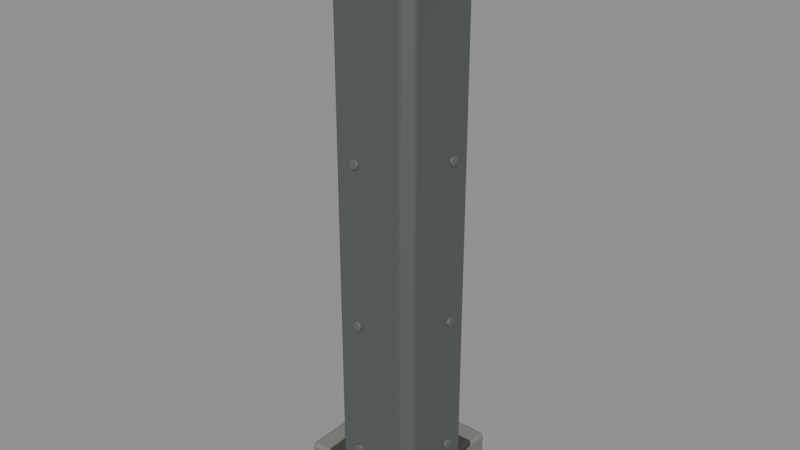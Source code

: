 # Source: roof-corners-rc34.blend  (saved by Blender 4.5.92; exported with 4.5.12 LTS)
import bpy
from mathutils import Matrix  # noqa: F401  (used for matrix-valued properties, if any)

bpy.ops.wm.read_factory_settings(use_empty=True)
scene = bpy.context.scene
scene.name = 'Scene'

# ---- materials (node trees are filled in below, after node groups)
mat_dark_butyl_bedding = bpy.data.materials.new('Dark butyl bedding')
mat_dark_butyl_bedding.diffuse_color = (0.047, 0.05, 0.046, 1.0)
mat_weathered_galvanized_edge = bpy.data.materials.new('Weathered galvanized edge')
mat_weathered_galvanized_edge.diffuse_color = (0.195, 0.218, 0.22, 1.0)
mat_oxidized_corner_flashing = bpy.data.materials.new('Oxidized corner flashing')
mat_oxidized_corner_flashing.diffuse_color = (0.147, 0.162, 0.157, 1.0)
mat_board_marked_aggregate_return = bpy.data.materials.new('Board-marked aggregate return')
mat_board_marked_aggregate_return.diffuse_color = (0.212, 0.215, 0.19, 1.0)
mat_dulled_fastener_heads = bpy.data.materials.new('Dulled fastener heads')
mat_dulled_fastener_heads.diffuse_color = (0.243, 0.248, 0.229, 1.0)

# ---- material node trees
mat_dark_butyl_bedding.use_nodes = True; mat_dark_butyl_bedding.node_tree.nodes.clear()
_N = mat_dark_butyl_bedding.node_tree.nodes; _L = mat_dark_butyl_bedding.node_tree.links
n0 = _N.new('ShaderNodeBsdfPrincipled'); n0.name = 'Principled BSDF'; n0.location = (-200, 100)
n0.inputs[0].default_value = (0.047, 0.05, 0.046, 1.0)
n0.inputs[2].default_value = 0.68
n1 = _N.new('ShaderNodeOutputMaterial'); n1.name = 'Material Output'; n1.location = (200, 100)
_L.new(n0.outputs[0], n1.inputs[0])
n1.is_active_output = True
mat_weathered_galvanized_edge.use_nodes = True; mat_weathered_galvanized_edge.node_tree.nodes.clear()
_N = mat_weathered_galvanized_edge.node_tree.nodes; _L = mat_weathered_galvanized_edge.node_tree.links
n0 = _N.new('ShaderNodeBsdfPrincipled'); n0.name = 'Principled BSDF'; n0.location = (-200, 100)
n0.inputs[0].default_value = (0.195, 0.218, 0.22, 1.0)
n0.inputs[1].default_value = 0.64
n0.inputs[2].default_value = 0.49
n1 = _N.new('ShaderNodeOutputMaterial'); n1.name = 'Material Output'; n1.location = (200, 100)
_L.new(n0.outputs[0], n1.inputs[0])
n1.is_active_output = True
mat_oxidized_corner_flashing.use_nodes = True; mat_oxidized_corner_flashing.node_tree.nodes.clear()
_N = mat_oxidized_corner_flashing.node_tree.nodes; _L = mat_oxidized_corner_flashing.node_tree.links
n0 = _N.new('ShaderNodeBsdfPrincipled'); n0.name = 'Principled BSDF'; n0.location = (-200, 100)
n0.inputs[0].default_value = (0.147, 0.162, 0.157, 1.0)
n0.inputs[1].default_value = 0.52
n0.inputs[2].default_value = 0.57
n1 = _N.new('ShaderNodeOutputMaterial'); n1.name = 'Material Output'; n1.location = (200, 100)
_L.new(n0.outputs[0], n1.inputs[0])
n1.is_active_output = True
mat_board_marked_aggregate_return.use_nodes = True; mat_board_marked_aggregate_return.node_tree.nodes.clear()
_N = mat_board_marked_aggregate_return.node_tree.nodes; _L = mat_board_marked_aggregate_return.node_tree.links
n0 = _N.new('ShaderNodeBsdfPrincipled'); n0.name = 'Principled BSDF'; n0.location = (-200, 100)
n0.inputs[0].default_value = (0.212, 0.215, 0.19, 1.0)
n0.inputs[2].default_value = 0.68
n1 = _N.new('ShaderNodeOutputMaterial'); n1.name = 'Material Output'; n1.location = (200, 100)
_L.new(n0.outputs[0], n1.inputs[0])
n1.is_active_output = True
mat_dulled_fastener_heads.use_nodes = True; mat_dulled_fastener_heads.node_tree.nodes.clear()
_N = mat_dulled_fastener_heads.node_tree.nodes; _L = mat_dulled_fastener_heads.node_tree.links
n0 = _N.new('ShaderNodeBsdfPrincipled'); n0.name = 'Principled BSDF'; n0.location = (-200, 100)
n0.inputs[0].default_value = (0.243, 0.248, 0.229, 1.0)
n0.inputs[1].default_value = 0.73
n0.inputs[2].default_value = 0.55
n1 = _N.new('ShaderNodeOutputMaterial'); n1.name = 'Material Output'; n1.location = (200, 100)
_L.new(n0.outputs[0], n1.inputs[0])
n1.is_active_output = True

# ---- meshes
me_sealed_upstand_under_the_drip = bpy.data.meshes.new('Sealed upstand under the drip')
me_sealed_upstand_under_the_drip.from_pydata([(-0.258, 0.115, -0.35), (-0.258, -0.054, -0.35), (0.015, -0.054, -0.35), (0.054, -0.015, -0.35), (0.054, 0.258, -0.35), (-0.115, 0.258, -0.35), (-0.115, 0.115, -0.35), (-0.258, 0.115, -0.217), (-0.258, -0.054, -0.217), (0.015, -0.054, -0.217), (0.054, -0.015, -0.217), (0.054, 0.258, -0.217), (-0.115, 0.258, -0.217), (-0.115, 0.115, -0.217)], [], [(6, 5, 4, 3, 2, 1, 0), (7, 8, 9, 10, 11, 12, 13), (0, 1, 8, 7), (1, 2, 9, 8), (2, 3, 10, 9), (3, 4, 11, 10), (4, 5, 12, 11), (5, 6, 13, 12), (6, 0, 7, 13)])
me_sealed_upstand_under_the_drip.materials.append(mat_dark_butyl_bedding)
me_sealed_upstand_under_the_drip.update()
me_folded_projecting_drip_splice = bpy.data.meshes.new('Folded projecting drip splice')
me_folded_projecting_drip_splice.from_pydata([(-0.264, 0.1, -0.321), (-0.264, -0.09, -0.321), (0.044, -0.09, -0.321), (0.09, -0.044, -0.321), (0.09, 0.264, -0.321), (-0.1, 0.264, -0.321), (-0.1, 0.1, -0.321), (-0.264, 0.1, -0.195), (-0.264, -0.09, -0.195), (0.044, -0.09, -0.195), (0.09, -0.044, -0.195), (0.09, 0.264, -0.195), (-0.1, 0.264, -0.195), (-0.1, 0.1, -0.195)], [], [(6, 5, 4, 3, 2, 1, 0), (7, 8, 9, 10, 11, 12, 13), (0, 1, 8, 7), (1, 2, 9, 8), (2, 3, 10, 9), (3, 4, 11, 10), (4, 5, 12, 11), (5, 6, 13, 12), (6, 0, 7, 13)])
me_folded_projecting_drip_splice.materials.append(mat_weathered_galvanized_edge)
me_folded_projecting_drip_splice.update()
me_shadow_fold_below_weather_lip = bpy.data.meshes.new('Shadow fold below weather lip')
me_shadow_fold_below_weather_lip.from_pydata([(-0.243, 0.086, -0.39), (-0.243, -0.058, -0.39), (0.019, -0.058, -0.39), (0.058, -0.019, -0.39), (0.058, 0.243, -0.39), (-0.086, 0.243, -0.39), (-0.086, 0.086, -0.39), (-0.243, 0.086, -0.309), (-0.243, -0.058, -0.309), (0.019, -0.058, -0.309), (0.058, -0.019, -0.309), (0.058, 0.243, -0.309), (-0.086, 0.243, -0.309), (-0.086, 0.086, -0.309)], [], [(6, 5, 4, 3, 2, 1, 0), (7, 8, 9, 10, 11, 12, 13), (0, 1, 8, 7), (1, 2, 9, 8), (2, 3, 10, 9), (3, 4, 11, 10), (4, 5, 12, 11), (5, 6, 13, 12), (6, 0, 7, 13)])
me_shadow_fold_below_weather_lip.materials.append(mat_oxidized_corner_flashing)
me_shadow_fold_below_weather_lip.update()
me_continuous_lapped_corner_flashing = bpy.data.meshes.new('Continuous lapped corner flashing')
me_continuous_lapped_corner_flashing.from_pydata([(-0.215, 0.051, -2.007), (-0.215, -0.051, -2.007), (0.022, -0.051, -2.007), (0.051, -0.022, -2.007), (0.051, 0.215, -2.007), (-0.051, 0.215, -2.007), (-0.051, 0.051, -2.007), (-0.215, 0.051, -0.328), (-0.215, -0.051, -0.328), (0.022, -0.051, -0.328), (0.051, -0.022, -0.328), (0.051, 0.215, -0.328), (-0.051, 0.215, -0.328), (-0.051, 0.051, -0.328)], [], [(6, 5, 4, 3, 2, 1, 0), (7, 8, 9, 10, 11, 12, 13), (0, 1, 8, 7), (1, 2, 9, 8), (2, 3, 10, 9), (3, 4, 11, 10), (4, 5, 12, 11), (5, 6, 13, 12), (6, 0, 7, 13)])
me_continuous_lapped_corner_flashing.materials.append(mat_oxidized_corner_flashing)
me_continuous_lapped_corner_flashing.update()
me_turned_in_edge_under_chord = bpy.data.meshes.new('Turned-in edge under chord')
me_turned_in_edge_under_chord.from_pydata([(-0.232, 0.092, -2.032), (-0.232, -0.057, -2.032), (0.025, -0.057, -2.032), (0.057, -0.025, -2.032), (0.057, 0.232, -2.032), (-0.092, 0.232, -2.032), (-0.092, 0.092, -2.032), (-0.232, 0.092, -1.986), (-0.232, -0.057, -1.986), (0.025, -0.057, -1.986), (0.057, -0.025, -1.986), (0.057, 0.232, -1.986), (-0.092, 0.232, -1.986), (-0.092, 0.092, -1.986)], [], [(6, 5, 4, 3, 2, 1, 0), (7, 8, 9, 10, 11, 12, 13), (0, 1, 8, 7), (1, 2, 9, 8), (2, 3, 10, 9), (3, 4, 11, 10), (4, 5, 12, 11), (5, 6, 13, 12), (6, 0, 7, 13)])
me_turned_in_edge_under_chord.materials.append(mat_weathered_galvanized_edge)
me_turned_in_edge_under_chord.update()
me_closed_soffit_return__scarfed_ends = bpy.data.meshes.new('Closed soffit return, scarfed ends')
me_closed_soffit_return__scarfed_ends.from_pydata([(-0.365, 0.156, -2.145), (-0.365, -0.046, -2.145), (0.024, -0.046, -2.145), (0.046, -0.024, -2.145), (0.046, 0.365, -2.145), (-0.156, 0.365, -2.145), (-0.156, 0.156, -2.145), (-0.365, 0.156, -1.991), (-0.365, -0.046, -1.991), (0.024, -0.046, -1.991), (0.046, -0.024, -1.991), (0.046, 0.365, -1.991), (-0.156, 0.365, -1.991), (-0.156, 0.156, -1.991)], [], [(6, 5, 4, 3, 2, 1, 0), (7, 8, 9, 10, 11, 12, 13), (0, 1, 8, 7), (1, 2, 9, 8), (2, 3, 10, 9), (3, 4, 11, 10), (4, 5, 12, 11), (5, 6, 13, 12), (6, 0, 7, 13)])
me_closed_soffit_return__scarfed_ends.materials.append(mat_board_marked_aggregate_return)
me_closed_soffit_return__scarfed_ends.update()
me_soffit_to_fascia_isolation_seal = bpy.data.meshes.new('Soffit-to-fascia isolation seal')
me_soffit_to_fascia_isolation_seal.from_pydata([(-0.287, 0.103, -2.002), (-0.287, -0.047, -2.002), (0.023, -0.047, -2.002), (0.047, -0.023, -2.002), (0.047, 0.287, -2.002), (-0.103, 0.287, -2.002), (-0.103, 0.103, -2.002), (-0.287, 0.103, -1.976), (-0.287, -0.047, -1.976), (0.023, -0.047, -1.976), (0.047, -0.023, -1.976), (0.047, 0.287, -1.976), (-0.103, 0.287, -1.976), (-0.103, 0.103, -1.976)], [], [(6, 5, 4, 3, 2, 1, 0), (7, 8, 9, 10, 11, 12, 13), (0, 1, 8, 7), (1, 2, 9, 8), (2, 3, 10, 9), (3, 4, 11, 10), (4, 5, 12, 11), (5, 6, 13, 12), (6, 0, 7, 13)])
me_soffit_to_fascia_isolation_seal.materials.append(mat_dark_butyl_bedding)
me_soffit_to_fascia_isolation_seal.update()
me_cylinder = bpy.data.meshes.new('Cylinder')
me_cylinder.from_pydata([(0.0, 0.016, -0.005), (0.0, 0.016, 0.005), (0.01131, 0.01131, -0.005), (0.01131, 0.01131, 0.005), (0.016, 0.0, -0.005), (0.016, 0.0, 0.005), (0.01131, -0.01131, -0.005), (0.01131, -0.01131, 0.005), (0.0, -0.016, -0.005), (0.0, -0.016, 0.005), (-0.01131, -0.01131, -0.005), (-0.01131, -0.01131, 0.005), (-0.016, 0.0, -0.005), (-0.016, 0.0, 0.005), (-0.01131, 0.01131, -0.005), (-0.01131, 0.01131, 0.005)], [], [(0, 1, 3, 2), (2, 3, 5, 4), (4, 5, 7, 6), (6, 7, 9, 8), (8, 9, 11, 10), (10, 11, 13, 12), (3, 1, 15, 13, 11, 9, 7, 5), (12, 13, 15, 14), (14, 15, 1, 0), (0, 2, 4, 6, 8, 10, 12, 14)])
_uv = me_cylinder.uv_layers.new(name='UVMap')
_uv.uv.foreach_set('vector', [1.0, 0.5, 1.0, 1.0, 0.875, 1.0, 0.875, 0.5, 0.875, 0.5, 0.875, 1.0, 0.75, 1.0, 0.75, 0.5, 0.75, 0.5, 0.75, 1.0, 0.625, 1.0, 0.625, 0.5, 0.625, 0.5, 0.625, 1.0, 0.5, 1.0, 0.5, 0.5, 0.5, 0.5, 0.5, 1.0, 0.375, 1.0, 0.375, 0.5, 0.375, 0.5, 0.375, 1.0, 0.25, 1.0, 0.25, 0.5, 0.4197, 0.4197, 0.25, 0.49, 0.08029, 0.4197, 0.01, 0.25, 0.08029, 0.08029, 0.25, 0.01, 0.4197, 0.08029, 0.49, 0.25, 0.25, 0.5, 0.25, 1.0, 0.125, 1.0, 0.125, 0.5, 0.125, 0.5, 0.125, 1.0, 0.0, 1.0, 0.0, 0.5, 0.75, 0.49, 0.9197, 0.4197, 0.99, 0.25, 0.9197, 0.08029, 0.75, 0.01, 0.5803, 0.08029, 0.51, 0.25, 0.5803, 0.4197])
me_cylinder.materials.append(mat_dulled_fastener_heads)
me_cylinder.update()
me_cylinder_001 = bpy.data.meshes.new('Cylinder.001')
me_cylinder_001.from_pydata([(0.0, 0.016, -0.005), (0.0, 0.016, 0.005), (0.01131, 0.01131, -0.005), (0.01131, 0.01131, 0.005), (0.016, 0.0, -0.005), (0.016, 0.0, 0.005), (0.01131, -0.01131, -0.005), (0.01131, -0.01131, 0.005), (0.0, -0.016, -0.005), (0.0, -0.016, 0.005), (-0.01131, -0.01131, -0.005), (-0.01131, -0.01131, 0.005), (-0.016, 0.0, -0.005), (-0.016, 0.0, 0.005), (-0.01131, 0.01131, -0.005), (-0.01131, 0.01131, 0.005)], [], [(0, 1, 3, 2), (2, 3, 5, 4), (4, 5, 7, 6), (6, 7, 9, 8), (8, 9, 11, 10), (10, 11, 13, 12), (3, 1, 15, 13, 11, 9, 7, 5), (12, 13, 15, 14), (14, 15, 1, 0), (0, 2, 4, 6, 8, 10, 12, 14)])
_uv = me_cylinder_001.uv_layers.new(name='UVMap')
_uv.uv.foreach_set('vector', [1.0, 0.5, 1.0, 1.0, 0.875, 1.0, 0.875, 0.5, 0.875, 0.5, 0.875, 1.0, 0.75, 1.0, 0.75, 0.5, 0.75, 0.5, 0.75, 1.0, 0.625, 1.0, 0.625, 0.5, 0.625, 0.5, 0.625, 1.0, 0.5, 1.0, 0.5, 0.5, 0.5, 0.5, 0.5, 1.0, 0.375, 1.0, 0.375, 0.5, 0.375, 0.5, 0.375, 1.0, 0.25, 1.0, 0.25, 0.5, 0.4197, 0.4197, 0.25, 0.49, 0.08029, 0.4197, 0.01, 0.25, 0.08029, 0.08029, 0.25, 0.01, 0.4197, 0.08029, 0.49, 0.25, 0.25, 0.5, 0.25, 1.0, 0.125, 1.0, 0.125, 0.5, 0.125, 0.5, 0.125, 1.0, 0.0, 1.0, 0.0, 0.5, 0.75, 0.49, 0.9197, 0.4197, 0.99, 0.25, 0.9197, 0.08029, 0.75, 0.01, 0.5803, 0.08029, 0.51, 0.25, 0.5803, 0.4197])
me_cylinder_001.materials.append(mat_dulled_fastener_heads)
me_cylinder_001.update()
me_cylinder_002 = bpy.data.meshes.new('Cylinder.002')
me_cylinder_002.from_pydata([(0.0, 0.016, -0.005), (0.0, 0.016, 0.005), (0.01131, 0.01131, -0.005), (0.01131, 0.01131, 0.005), (0.016, 0.0, -0.005), (0.016, 0.0, 0.005), (0.01131, -0.01131, -0.005), (0.01131, -0.01131, 0.005), (0.0, -0.016, -0.005), (0.0, -0.016, 0.005), (-0.01131, -0.01131, -0.005), (-0.01131, -0.01131, 0.005), (-0.016, 0.0, -0.005), (-0.016, 0.0, 0.005), (-0.01131, 0.01131, -0.005), (-0.01131, 0.01131, 0.005)], [], [(0, 1, 3, 2), (2, 3, 5, 4), (4, 5, 7, 6), (6, 7, 9, 8), (8, 9, 11, 10), (10, 11, 13, 12), (3, 1, 15, 13, 11, 9, 7, 5), (12, 13, 15, 14), (14, 15, 1, 0), (0, 2, 4, 6, 8, 10, 12, 14)])
_uv = me_cylinder_002.uv_layers.new(name='UVMap')
_uv.uv.foreach_set('vector', [1.0, 0.5, 1.0, 1.0, 0.875, 1.0, 0.875, 0.5, 0.875, 0.5, 0.875, 1.0, 0.75, 1.0, 0.75, 0.5, 0.75, 0.5, 0.75, 1.0, 0.625, 1.0, 0.625, 0.5, 0.625, 0.5, 0.625, 1.0, 0.5, 1.0, 0.5, 0.5, 0.5, 0.5, 0.5, 1.0, 0.375, 1.0, 0.375, 0.5, 0.375, 0.5, 0.375, 1.0, 0.25, 1.0, 0.25, 0.5, 0.4197, 0.4197, 0.25, 0.49, 0.08029, 0.4197, 0.01, 0.25, 0.08029, 0.08029, 0.25, 0.01, 0.4197, 0.08029, 0.49, 0.25, 0.25, 0.5, 0.25, 1.0, 0.125, 1.0, 0.125, 0.5, 0.125, 0.5, 0.125, 1.0, 0.0, 1.0, 0.0, 0.5, 0.75, 0.49, 0.9197, 0.4197, 0.99, 0.25, 0.9197, 0.08029, 0.75, 0.01, 0.5803, 0.08029, 0.51, 0.25, 0.5803, 0.4197])
me_cylinder_002.materials.append(mat_dulled_fastener_heads)
me_cylinder_002.update()
me_cylinder_003 = bpy.data.meshes.new('Cylinder.003')
me_cylinder_003.from_pydata([(0.0, 0.016, -0.005), (0.0, 0.016, 0.005), (0.01131, 0.01131, -0.005), (0.01131, 0.01131, 0.005), (0.016, 0.0, -0.005), (0.016, 0.0, 0.005), (0.01131, -0.01131, -0.005), (0.01131, -0.01131, 0.005), (0.0, -0.016, -0.005), (0.0, -0.016, 0.005), (-0.01131, -0.01131, -0.005), (-0.01131, -0.01131, 0.005), (-0.016, 0.0, -0.005), (-0.016, 0.0, 0.005), (-0.01131, 0.01131, -0.005), (-0.01131, 0.01131, 0.005)], [], [(0, 1, 3, 2), (2, 3, 5, 4), (4, 5, 7, 6), (6, 7, 9, 8), (8, 9, 11, 10), (10, 11, 13, 12), (3, 1, 15, 13, 11, 9, 7, 5), (12, 13, 15, 14), (14, 15, 1, 0), (0, 2, 4, 6, 8, 10, 12, 14)])
_uv = me_cylinder_003.uv_layers.new(name='UVMap')
_uv.uv.foreach_set('vector', [1.0, 0.5, 1.0, 1.0, 0.875, 1.0, 0.875, 0.5, 0.875, 0.5, 0.875, 1.0, 0.75, 1.0, 0.75, 0.5, 0.75, 0.5, 0.75, 1.0, 0.625, 1.0, 0.625, 0.5, 0.625, 0.5, 0.625, 1.0, 0.5, 1.0, 0.5, 0.5, 0.5, 0.5, 0.5, 1.0, 0.375, 1.0, 0.375, 0.5, 0.375, 0.5, 0.375, 1.0, 0.25, 1.0, 0.25, 0.5, 0.4197, 0.4197, 0.25, 0.49, 0.08029, 0.4197, 0.01, 0.25, 0.08029, 0.08029, 0.25, 0.01, 0.4197, 0.08029, 0.49, 0.25, 0.25, 0.5, 0.25, 1.0, 0.125, 1.0, 0.125, 0.5, 0.125, 0.5, 0.125, 1.0, 0.0, 1.0, 0.0, 0.5, 0.75, 0.49, 0.9197, 0.4197, 0.99, 0.25, 0.9197, 0.08029, 0.75, 0.01, 0.5803, 0.08029, 0.51, 0.25, 0.5803, 0.4197])
me_cylinder_003.materials.append(mat_dulled_fastener_heads)
me_cylinder_003.update()
me_cylinder_004 = bpy.data.meshes.new('Cylinder.004')
me_cylinder_004.from_pydata([(0.0, 0.016, -0.005), (0.0, 0.016, 0.005), (0.01131, 0.01131, -0.005), (0.01131, 0.01131, 0.005), (0.016, 0.0, -0.005), (0.016, 0.0, 0.005), (0.01131, -0.01131, -0.005), (0.01131, -0.01131, 0.005), (0.0, -0.016, -0.005), (0.0, -0.016, 0.005), (-0.01131, -0.01131, -0.005), (-0.01131, -0.01131, 0.005), (-0.016, 0.0, -0.005), (-0.016, 0.0, 0.005), (-0.01131, 0.01131, -0.005), (-0.01131, 0.01131, 0.005)], [], [(0, 1, 3, 2), (2, 3, 5, 4), (4, 5, 7, 6), (6, 7, 9, 8), (8, 9, 11, 10), (10, 11, 13, 12), (3, 1, 15, 13, 11, 9, 7, 5), (12, 13, 15, 14), (14, 15, 1, 0), (0, 2, 4, 6, 8, 10, 12, 14)])
_uv = me_cylinder_004.uv_layers.new(name='UVMap')
_uv.uv.foreach_set('vector', [1.0, 0.5, 1.0, 1.0, 0.875, 1.0, 0.875, 0.5, 0.875, 0.5, 0.875, 1.0, 0.75, 1.0, 0.75, 0.5, 0.75, 0.5, 0.75, 1.0, 0.625, 1.0, 0.625, 0.5, 0.625, 0.5, 0.625, 1.0, 0.5, 1.0, 0.5, 0.5, 0.5, 0.5, 0.5, 1.0, 0.375, 1.0, 0.375, 0.5, 0.375, 0.5, 0.375, 1.0, 0.25, 1.0, 0.25, 0.5, 0.4197, 0.4197, 0.25, 0.49, 0.08029, 0.4197, 0.01, 0.25, 0.08029, 0.08029, 0.25, 0.01, 0.4197, 0.08029, 0.49, 0.25, 0.25, 0.5, 0.25, 1.0, 0.125, 1.0, 0.125, 0.5, 0.125, 0.5, 0.125, 1.0, 0.0, 1.0, 0.0, 0.5, 0.75, 0.49, 0.9197, 0.4197, 0.99, 0.25, 0.9197, 0.08029, 0.75, 0.01, 0.5803, 0.08029, 0.51, 0.25, 0.5803, 0.4197])
me_cylinder_004.materials.append(mat_dulled_fastener_heads)
me_cylinder_004.update()
me_cylinder_005 = bpy.data.meshes.new('Cylinder.005')
me_cylinder_005.from_pydata([(0.0, 0.016, -0.005), (0.0, 0.016, 0.005), (0.01131, 0.01131, -0.005), (0.01131, 0.01131, 0.005), (0.016, 0.0, -0.005), (0.016, 0.0, 0.005), (0.01131, -0.01131, -0.005), (0.01131, -0.01131, 0.005), (0.0, -0.016, -0.005), (0.0, -0.016, 0.005), (-0.01131, -0.01131, -0.005), (-0.01131, -0.01131, 0.005), (-0.016, 0.0, -0.005), (-0.016, 0.0, 0.005), (-0.01131, 0.01131, -0.005), (-0.01131, 0.01131, 0.005)], [], [(0, 1, 3, 2), (2, 3, 5, 4), (4, 5, 7, 6), (6, 7, 9, 8), (8, 9, 11, 10), (10, 11, 13, 12), (3, 1, 15, 13, 11, 9, 7, 5), (12, 13, 15, 14), (14, 15, 1, 0), (0, 2, 4, 6, 8, 10, 12, 14)])
_uv = me_cylinder_005.uv_layers.new(name='UVMap')
_uv.uv.foreach_set('vector', [1.0, 0.5, 1.0, 1.0, 0.875, 1.0, 0.875, 0.5, 0.875, 0.5, 0.875, 1.0, 0.75, 1.0, 0.75, 0.5, 0.75, 0.5, 0.75, 1.0, 0.625, 1.0, 0.625, 0.5, 0.625, 0.5, 0.625, 1.0, 0.5, 1.0, 0.5, 0.5, 0.5, 0.5, 0.5, 1.0, 0.375, 1.0, 0.375, 0.5, 0.375, 0.5, 0.375, 1.0, 0.25, 1.0, 0.25, 0.5, 0.4197, 0.4197, 0.25, 0.49, 0.08029, 0.4197, 0.01, 0.25, 0.08029, 0.08029, 0.25, 0.01, 0.4197, 0.08029, 0.49, 0.25, 0.25, 0.5, 0.25, 1.0, 0.125, 1.0, 0.125, 0.5, 0.125, 0.5, 0.125, 1.0, 0.0, 1.0, 0.0, 0.5, 0.75, 0.49, 0.9197, 0.4197, 0.99, 0.25, 0.9197, 0.08029, 0.75, 0.01, 0.5803, 0.08029, 0.51, 0.25, 0.5803, 0.4197])
me_cylinder_005.materials.append(mat_dulled_fastener_heads)
me_cylinder_005.update()
me_cylinder_006 = bpy.data.meshes.new('Cylinder.006')
me_cylinder_006.from_pydata([(0.0, 0.016, -0.005), (0.0, 0.016, 0.005), (0.01131, 0.01131, -0.005), (0.01131, 0.01131, 0.005), (0.016, 0.0, -0.005), (0.016, 0.0, 0.005), (0.01131, -0.01131, -0.005), (0.01131, -0.01131, 0.005), (0.0, -0.016, -0.005), (0.0, -0.016, 0.005), (-0.01131, -0.01131, -0.005), (-0.01131, -0.01131, 0.005), (-0.016, 0.0, -0.005), (-0.016, 0.0, 0.005), (-0.01131, 0.01131, -0.005), (-0.01131, 0.01131, 0.005)], [], [(0, 1, 3, 2), (2, 3, 5, 4), (4, 5, 7, 6), (6, 7, 9, 8), (8, 9, 11, 10), (10, 11, 13, 12), (3, 1, 15, 13, 11, 9, 7, 5), (12, 13, 15, 14), (14, 15, 1, 0), (0, 2, 4, 6, 8, 10, 12, 14)])
_uv = me_cylinder_006.uv_layers.new(name='UVMap')
_uv.uv.foreach_set('vector', [1.0, 0.5, 1.0, 1.0, 0.875, 1.0, 0.875, 0.5, 0.875, 0.5, 0.875, 1.0, 0.75, 1.0, 0.75, 0.5, 0.75, 0.5, 0.75, 1.0, 0.625, 1.0, 0.625, 0.5, 0.625, 0.5, 0.625, 1.0, 0.5, 1.0, 0.5, 0.5, 0.5, 0.5, 0.5, 1.0, 0.375, 1.0, 0.375, 0.5, 0.375, 0.5, 0.375, 1.0, 0.25, 1.0, 0.25, 0.5, 0.4197, 0.4197, 0.25, 0.49, 0.08029, 0.4197, 0.01, 0.25, 0.08029, 0.08029, 0.25, 0.01, 0.4197, 0.08029, 0.49, 0.25, 0.25, 0.5, 0.25, 1.0, 0.125, 1.0, 0.125, 0.5, 0.125, 0.5, 0.125, 1.0, 0.0, 1.0, 0.0, 0.5, 0.75, 0.49, 0.9197, 0.4197, 0.99, 0.25, 0.9197, 0.08029, 0.75, 0.01, 0.5803, 0.08029, 0.51, 0.25, 0.5803, 0.4197])
me_cylinder_006.materials.append(mat_dulled_fastener_heads)
me_cylinder_006.update()
me_cylinder_007 = bpy.data.meshes.new('Cylinder.007')
me_cylinder_007.from_pydata([(0.0, 0.016, -0.005), (0.0, 0.016, 0.005), (0.01131, 0.01131, -0.005), (0.01131, 0.01131, 0.005), (0.016, 0.0, -0.005), (0.016, 0.0, 0.005), (0.01131, -0.01131, -0.005), (0.01131, -0.01131, 0.005), (0.0, -0.016, -0.005), (0.0, -0.016, 0.005), (-0.01131, -0.01131, -0.005), (-0.01131, -0.01131, 0.005), (-0.016, 0.0, -0.005), (-0.016, 0.0, 0.005), (-0.01131, 0.01131, -0.005), (-0.01131, 0.01131, 0.005)], [], [(0, 1, 3, 2), (2, 3, 5, 4), (4, 5, 7, 6), (6, 7, 9, 8), (8, 9, 11, 10), (10, 11, 13, 12), (3, 1, 15, 13, 11, 9, 7, 5), (12, 13, 15, 14), (14, 15, 1, 0), (0, 2, 4, 6, 8, 10, 12, 14)])
_uv = me_cylinder_007.uv_layers.new(name='UVMap')
_uv.uv.foreach_set('vector', [1.0, 0.5, 1.0, 1.0, 0.875, 1.0, 0.875, 0.5, 0.875, 0.5, 0.875, 1.0, 0.75, 1.0, 0.75, 0.5, 0.75, 0.5, 0.75, 1.0, 0.625, 1.0, 0.625, 0.5, 0.625, 0.5, 0.625, 1.0, 0.5, 1.0, 0.5, 0.5, 0.5, 0.5, 0.5, 1.0, 0.375, 1.0, 0.375, 0.5, 0.375, 0.5, 0.375, 1.0, 0.25, 1.0, 0.25, 0.5, 0.4197, 0.4197, 0.25, 0.49, 0.08029, 0.4197, 0.01, 0.25, 0.08029, 0.08029, 0.25, 0.01, 0.4197, 0.08029, 0.49, 0.25, 0.25, 0.5, 0.25, 1.0, 0.125, 1.0, 0.125, 0.5, 0.125, 0.5, 0.125, 1.0, 0.0, 1.0, 0.0, 0.5, 0.75, 0.49, 0.9197, 0.4197, 0.99, 0.25, 0.9197, 0.08029, 0.75, 0.01, 0.5803, 0.08029, 0.51, 0.25, 0.5803, 0.4197])
me_cylinder_007.materials.append(mat_dulled_fastener_heads)
me_cylinder_007.update()
me_cylinder_008 = bpy.data.meshes.new('Cylinder.008')
me_cylinder_008.from_pydata([(0.0, 0.016, -0.005), (0.0, 0.016, 0.005), (0.01131, 0.01131, -0.005), (0.01131, 0.01131, 0.005), (0.016, 0.0, -0.005), (0.016, 0.0, 0.005), (0.01131, -0.01131, -0.005), (0.01131, -0.01131, 0.005), (0.0, -0.016, -0.005), (0.0, -0.016, 0.005), (-0.01131, -0.01131, -0.005), (-0.01131, -0.01131, 0.005), (-0.016, 0.0, -0.005), (-0.016, 0.0, 0.005), (-0.01131, 0.01131, -0.005), (-0.01131, 0.01131, 0.005)], [], [(0, 1, 3, 2), (2, 3, 5, 4), (4, 5, 7, 6), (6, 7, 9, 8), (8, 9, 11, 10), (10, 11, 13, 12), (3, 1, 15, 13, 11, 9, 7, 5), (12, 13, 15, 14), (14, 15, 1, 0), (0, 2, 4, 6, 8, 10, 12, 14)])
_uv = me_cylinder_008.uv_layers.new(name='UVMap')
_uv.uv.foreach_set('vector', [1.0, 0.5, 1.0, 1.0, 0.875, 1.0, 0.875, 0.5, 0.875, 0.5, 0.875, 1.0, 0.75, 1.0, 0.75, 0.5, 0.75, 0.5, 0.75, 1.0, 0.625, 1.0, 0.625, 0.5, 0.625, 0.5, 0.625, 1.0, 0.5, 1.0, 0.5, 0.5, 0.5, 0.5, 0.5, 1.0, 0.375, 1.0, 0.375, 0.5, 0.375, 0.5, 0.375, 1.0, 0.25, 1.0, 0.25, 0.5, 0.4197, 0.4197, 0.25, 0.49, 0.08029, 0.4197, 0.01, 0.25, 0.08029, 0.08029, 0.25, 0.01, 0.4197, 0.08029, 0.49, 0.25, 0.25, 0.5, 0.25, 1.0, 0.125, 1.0, 0.125, 0.5, 0.125, 0.5, 0.125, 1.0, 0.0, 1.0, 0.0, 0.5, 0.75, 0.49, 0.9197, 0.4197, 0.99, 0.25, 0.9197, 0.08029, 0.75, 0.01, 0.5803, 0.08029, 0.51, 0.25, 0.5803, 0.4197])
me_cylinder_008.materials.append(mat_dulled_fastener_heads)
me_cylinder_008.update()
me_cylinder_009 = bpy.data.meshes.new('Cylinder.009')
me_cylinder_009.from_pydata([(0.0, 0.016, -0.005), (0.0, 0.016, 0.005), (0.01131, 0.01131, -0.005), (0.01131, 0.01131, 0.005), (0.016, 0.0, -0.005), (0.016, 0.0, 0.005), (0.01131, -0.01131, -0.005), (0.01131, -0.01131, 0.005), (0.0, -0.016, -0.005), (0.0, -0.016, 0.005), (-0.01131, -0.01131, -0.005), (-0.01131, -0.01131, 0.005), (-0.016, 0.0, -0.005), (-0.016, 0.0, 0.005), (-0.01131, 0.01131, -0.005), (-0.01131, 0.01131, 0.005)], [], [(0, 1, 3, 2), (2, 3, 5, 4), (4, 5, 7, 6), (6, 7, 9, 8), (8, 9, 11, 10), (10, 11, 13, 12), (3, 1, 15, 13, 11, 9, 7, 5), (12, 13, 15, 14), (14, 15, 1, 0), (0, 2, 4, 6, 8, 10, 12, 14)])
_uv = me_cylinder_009.uv_layers.new(name='UVMap')
_uv.uv.foreach_set('vector', [1.0, 0.5, 1.0, 1.0, 0.875, 1.0, 0.875, 0.5, 0.875, 0.5, 0.875, 1.0, 0.75, 1.0, 0.75, 0.5, 0.75, 0.5, 0.75, 1.0, 0.625, 1.0, 0.625, 0.5, 0.625, 0.5, 0.625, 1.0, 0.5, 1.0, 0.5, 0.5, 0.5, 0.5, 0.5, 1.0, 0.375, 1.0, 0.375, 0.5, 0.375, 0.5, 0.375, 1.0, 0.25, 1.0, 0.25, 0.5, 0.4197, 0.4197, 0.25, 0.49, 0.08029, 0.4197, 0.01, 0.25, 0.08029, 0.08029, 0.25, 0.01, 0.4197, 0.08029, 0.49, 0.25, 0.25, 0.5, 0.25, 1.0, 0.125, 1.0, 0.125, 0.5, 0.125, 0.5, 0.125, 1.0, 0.0, 1.0, 0.0, 0.5, 0.75, 0.49, 0.9197, 0.4197, 0.99, 0.25, 0.9197, 0.08029, 0.75, 0.01, 0.5803, 0.08029, 0.51, 0.25, 0.5803, 0.4197])
me_cylinder_009.materials.append(mat_dulled_fastener_heads)
me_cylinder_009.update()

# ---- objects
ob_rooffasciacorner = bpy.data.objects.new('RoofFasciaCorner', None)
ob_sealed_upstand_under_the_drip = bpy.data.objects.new('Sealed upstand under the drip', me_sealed_upstand_under_the_drip)
ob_folded_projecting_drip_splice = bpy.data.objects.new('Folded projecting drip splice', me_folded_projecting_drip_splice)
ob_shadow_fold_below_weather_lip = bpy.data.objects.new('Shadow fold below weather lip', me_shadow_fold_below_weather_lip)
ob_continuous_lapped_corner_flashing = bpy.data.objects.new('Continuous lapped corner flashing', me_continuous_lapped_corner_flashing)
ob_turned_in_edge_under_chord = bpy.data.objects.new('Turned-in edge under chord', me_turned_in_edge_under_chord)
ob_closed_soffit_return__scarfed_ends = bpy.data.objects.new('Closed soffit return, scarfed ends', me_closed_soffit_return__scarfed_ends)
ob_soffit_to_fascia_isolation_seal = bpy.data.objects.new('Soffit-to-fascia isolation seal', me_soffit_to_fascia_isolation_seal)
ob_riveted_fascia_lap = bpy.data.objects.new('Riveted fascia lap', me_cylinder)
ob_riveted_fascia_lap_001 = bpy.data.objects.new('Riveted fascia lap.001', me_cylinder_001)
ob_riveted_fascia_lap_002 = bpy.data.objects.new('Riveted fascia lap.002', me_cylinder_002)
ob_riveted_fascia_lap_003 = bpy.data.objects.new('Riveted fascia lap.003', me_cylinder_003)
ob_riveted_fascia_lap_004 = bpy.data.objects.new('Riveted fascia lap.004', me_cylinder_004)
ob_riveted_fascia_lap_005 = bpy.data.objects.new('Riveted fascia lap.005', me_cylinder_005)
ob_riveted_fascia_lap_006 = bpy.data.objects.new('Riveted fascia lap.006', me_cylinder_006)
ob_riveted_fascia_lap_007 = bpy.data.objects.new('Riveted fascia lap.007', me_cylinder_007)
ob_riveted_fascia_lap_008 = bpy.data.objects.new('Riveted fascia lap.008', me_cylinder_008)
ob_riveted_fascia_lap_009 = bpy.data.objects.new('Riveted fascia lap.009', me_cylinder_009)

# ---- transforms, parenting, visibility, modifiers, constraints
ob_rooffasciacorner.location = (0.0, 0.0, 0.0)
ob_sealed_upstand_under_the_drip.parent = ob_rooffasciacorner
ob_sealed_upstand_under_the_drip.location = (0.0, 0.0, 0.0)
_m = ob_sealed_upstand_under_the_drip.modifiers.new('Break weather-exposed edges', 'BEVEL')
_m.width = 0.008
_m.width_pct = 0.008
_m.segments = 2
_m.harden_normals = True
ob_folded_projecting_drip_splice.parent = ob_rooffasciacorner
ob_folded_projecting_drip_splice.location = (0.0, 0.0, 0.0)
_m = ob_folded_projecting_drip_splice.modifiers.new('Break weather-exposed edges', 'BEVEL')
_m.width = 0.008
_m.width_pct = 0.008
_m.segments = 2
_m.harden_normals = True
ob_shadow_fold_below_weather_lip.parent = ob_rooffasciacorner
ob_shadow_fold_below_weather_lip.location = (0.0, 0.0, 0.0)
_m = ob_shadow_fold_below_weather_lip.modifiers.new('Break weather-exposed edges', 'BEVEL')
_m.width = 0.005
_m.width_pct = 0.005
_m.segments = 2
_m.harden_normals = True
ob_continuous_lapped_corner_flashing.parent = ob_rooffasciacorner
ob_continuous_lapped_corner_flashing.location = (0.0, 0.0, 0.0)
_m = ob_continuous_lapped_corner_flashing.modifiers.new('Break weather-exposed edges', 'BEVEL')
_m.width = 0.009
_m.width_pct = 0.009
_m.segments = 2
_m.harden_normals = True
ob_turned_in_edge_under_chord.parent = ob_rooffasciacorner
ob_turned_in_edge_under_chord.location = (0.0, 0.0, 0.0)
_m = ob_turned_in_edge_under_chord.modifiers.new('Break weather-exposed edges', 'BEVEL')
_m.width = 0.006
_m.width_pct = 0.006
_m.segments = 2
_m.harden_normals = True
ob_closed_soffit_return__scarfed_ends.parent = ob_rooffasciacorner
ob_closed_soffit_return__scarfed_ends.location = (0.0, 0.0, 0.0)
_m = ob_closed_soffit_return__scarfed_ends.modifiers.new('Break weather-exposed edges', 'BEVEL')
_m.width = 0.014
_m.width_pct = 0.014
_m.segments = 2
_m.harden_normals = True
ob_soffit_to_fascia_isolation_seal.parent = ob_rooffasciacorner
ob_soffit_to_fascia_isolation_seal.location = (0.0, 0.0, 0.0)
_m = ob_soffit_to_fascia_isolation_seal.modifiers.new('Break weather-exposed edges', 'BEVEL')
_m.width = 0.006
_m.width_pct = 0.006
_m.segments = 2
_m.harden_normals = True
ob_riveted_fascia_lap.parent = ob_rooffasciacorner
ob_riveted_fascia_lap.location = (-0.145, -0.052, -0.42)
ob_riveted_fascia_lap.rotation_euler = (1.571, 0.0, 0.0)
_m = ob_riveted_fascia_lap.modifiers.new('Break weather-exposed edges', 'BEVEL')
_m.width = 0.002
_m.width_pct = 0.002
_m.segments = 2
_m.harden_normals = True
ob_riveted_fascia_lap_001.parent = ob_rooffasciacorner
ob_riveted_fascia_lap_001.location = (-0.145, -0.052, -0.91)
ob_riveted_fascia_lap_001.rotation_euler = (1.571, 0.0, 0.0)
_m = ob_riveted_fascia_lap_001.modifiers.new('Break weather-exposed edges', 'BEVEL')
_m.width = 0.002
_m.width_pct = 0.002
_m.segments = 2
_m.harden_normals = True
ob_riveted_fascia_lap_002.parent = ob_rooffasciacorner
ob_riveted_fascia_lap_002.location = (-0.145, -0.052, -1.44)
ob_riveted_fascia_lap_002.rotation_euler = (1.571, 0.0, 0.0)
_m = ob_riveted_fascia_lap_002.modifiers.new('Break weather-exposed edges', 'BEVEL')
_m.width = 0.002
_m.width_pct = 0.002
_m.segments = 2
_m.harden_normals = True
ob_riveted_fascia_lap_003.parent = ob_rooffasciacorner
ob_riveted_fascia_lap_003.location = (-0.145, -0.052, -1.9)
ob_riveted_fascia_lap_003.rotation_euler = (1.571, 0.0, 0.0)
_m = ob_riveted_fascia_lap_003.modifiers.new('Break weather-exposed edges', 'BEVEL')
_m.width = 0.002
_m.width_pct = 0.002
_m.segments = 2
_m.harden_normals = True
ob_riveted_fascia_lap_004.parent = ob_rooffasciacorner
ob_riveted_fascia_lap_004.location = (-0.174, -0.089, -0.24)
ob_riveted_fascia_lap_004.rotation_euler = (1.571, 0.0, 0.0)
_m = ob_riveted_fascia_lap_004.modifiers.new('Break weather-exposed edges', 'BEVEL')
_m.width = 0.002
_m.width_pct = 0.002
_m.segments = 2
_m.harden_normals = True
ob_riveted_fascia_lap_005.parent = ob_rooffasciacorner
ob_riveted_fascia_lap_005.location = (0.052, 0.145, -0.42)
ob_riveted_fascia_lap_005.rotation_euler = (0.0, 1.571, 0.0)
_m = ob_riveted_fascia_lap_005.modifiers.new('Break weather-exposed edges', 'BEVEL')
_m.width = 0.002
_m.width_pct = 0.002
_m.segments = 2
_m.harden_normals = True
ob_riveted_fascia_lap_006.parent = ob_rooffasciacorner
ob_riveted_fascia_lap_006.location = (0.052, 0.145, -0.91)
ob_riveted_fascia_lap_006.rotation_euler = (0.0, 1.571, 0.0)
_m = ob_riveted_fascia_lap_006.modifiers.new('Break weather-exposed edges', 'BEVEL')
_m.width = 0.002
_m.width_pct = 0.002
_m.segments = 2
_m.harden_normals = True
ob_riveted_fascia_lap_007.parent = ob_rooffasciacorner
ob_riveted_fascia_lap_007.location = (0.052, 0.145, -1.44)
ob_riveted_fascia_lap_007.rotation_euler = (0.0, 1.571, 0.0)
_m = ob_riveted_fascia_lap_007.modifiers.new('Break weather-exposed edges', 'BEVEL')
_m.width = 0.002
_m.width_pct = 0.002
_m.segments = 2
_m.harden_normals = True
ob_riveted_fascia_lap_008.parent = ob_rooffasciacorner
ob_riveted_fascia_lap_008.location = (0.052, 0.145, -1.9)
ob_riveted_fascia_lap_008.rotation_euler = (0.0, 1.571, 0.0)
_m = ob_riveted_fascia_lap_008.modifiers.new('Break weather-exposed edges', 'BEVEL')
_m.width = 0.002
_m.width_pct = 0.002
_m.segments = 2
_m.harden_normals = True
ob_riveted_fascia_lap_009.parent = ob_rooffasciacorner
ob_riveted_fascia_lap_009.location = (0.089, 0.174, -0.24)
ob_riveted_fascia_lap_009.rotation_euler = (0.0, 1.571, 0.0)
_m = ob_riveted_fascia_lap_009.modifiers.new('Break weather-exposed edges', 'BEVEL')
_m.width = 0.002
_m.width_pct = 0.002
_m.segments = 2
_m.harden_normals = True

# ---- collection membership
scene.collection.objects.link(ob_rooffasciacorner)
scene.collection.objects.link(ob_sealed_upstand_under_the_drip)
scene.collection.objects.link(ob_folded_projecting_drip_splice)
scene.collection.objects.link(ob_shadow_fold_below_weather_lip)
scene.collection.objects.link(ob_continuous_lapped_corner_flashing)
scene.collection.objects.link(ob_turned_in_edge_under_chord)
scene.collection.objects.link(ob_closed_soffit_return__scarfed_ends)
scene.collection.objects.link(ob_soffit_to_fascia_isolation_seal)
scene.collection.objects.link(ob_riveted_fascia_lap)
scene.collection.objects.link(ob_riveted_fascia_lap_001)
scene.collection.objects.link(ob_riveted_fascia_lap_002)
scene.collection.objects.link(ob_riveted_fascia_lap_003)
scene.collection.objects.link(ob_riveted_fascia_lap_004)
scene.collection.objects.link(ob_riveted_fascia_lap_005)
scene.collection.objects.link(ob_riveted_fascia_lap_006)
scene.collection.objects.link(ob_riveted_fascia_lap_007)
scene.collection.objects.link(ob_riveted_fascia_lap_008)
scene.collection.objects.link(ob_riveted_fascia_lap_009)

# ---- scene / render settings (as saved in the file)
scene.frame_start = 1; scene.frame_end = 250; scene.frame_set(1)
scene.render.engine = 'BLENDER_EEVEE_NEXT'
bpy.context.view_layer.update()

# ---- added for rendering (the .blend has no active camera and no usable light): camera, sun + grey world if the file has none
cam_auto = bpy.data.cameras.new('AutoCamera')
cam_auto.lens = 50.0
cam_auto.sensor_width = 36.0
cam_auto.clip_end = 1000.0
ob_auto_camera = bpy.data.objects.new('AutoCamera', cam_auto)
scene.collection.objects.link(ob_auto_camera)
ob_auto_camera.location = (1.76603, -2.14633, 0.35122)
ob_auto_camera.rotation_euler = (1.09748, -7.21219e-08, 0.694738)
scene.camera = ob_auto_camera
light_auto_sun = bpy.data.lights.new('AutoSun', 'SUN')
light_auto_sun.energy = 3.0
light_auto_sun.angle = 0.0523599
ob_auto_sun = bpy.data.objects.new('AutoSun', light_auto_sun)
scene.collection.objects.link(ob_auto_sun)
ob_auto_sun.rotation_euler = (0.872665, 0.174533, 0.523599)
if scene.world is None:
    world_auto = bpy.data.worlds.new('AutoWorld')
    world_auto.color = (0.3, 0.3, 0.3)
    scene.world = world_auto
bpy.context.view_layer.update()
